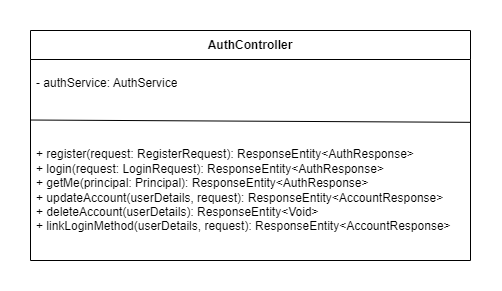

The diagram above was exported from draw.io. Its source (the exported page's mxGraphModel, read from the mxfile embedded in the PNG):
<mxGraphModel dx="1458" dy="785" grid="1" gridSize="10" guides="1" tooltips="1" connect="1" arrows="1" fold="1" page="1" pageScale="1" pageWidth="850" pageHeight="1100" math="0" shadow="0">
  <root>
    <mxCell id="0" />
    <mxCell id="1" parent="0" />
    <mxCell id="EJ_hSI31w8oW7OB0woRq-1" parent="1" style="swimlane;fontStyle=1;align=center;verticalAlign=middle;childLayout=stackLayout;horizontal=1;startSize=29;horizontalStack=0;resizeParent=1;resizeParentMax=0;resizeLast=0;collapsible=0;marginBottom=0;html=1;whiteSpace=wrap;" value="AuthController" vertex="1">
      <mxGeometry height="230" width="440" x="260" y="210" as="geometry" />
    </mxCell>
    <mxCell id="EJ_hSI31w8oW7OB0woRq-2" parent="EJ_hSI31w8oW7OB0woRq-1" style="text;html=1;strokeColor=none;fillColor=none;align=left;verticalAlign=middle;spacingLeft=4;spacingRight=4;overflow=hidden;rotatable=0;points=[[0,0.5],[1,0.5]];portConstraint=eastwest;whiteSpace=wrap;" value="- authService: AuthService&lt;div&gt;&lt;br/&gt;&lt;/div&gt;" vertex="1">
      <mxGeometry height="61" width="440" y="29" as="geometry" />
    </mxCell>
    <mxCell id="EJ_hSI31w8oW7OB0woRq-4" edge="1" parent="EJ_hSI31w8oW7OB0woRq-1" style="endArrow=none;html=1;rounded=0;entryX=1;entryY=0.013;entryDx=0;entryDy=0;entryPerimeter=0;" target="EJ_hSI31w8oW7OB0woRq-3" value="">
      <mxGeometry height="50" relative="1" width="50" as="geometry">
        <mxPoint y="89.51999999999998" as="sourcePoint" />
        <mxPoint x="160" y="89.51999999999998" as="targetPoint" />
      </mxGeometry>
    </mxCell>
    <mxCell id="EJ_hSI31w8oW7OB0woRq-3" parent="EJ_hSI31w8oW7OB0woRq-1" style="text;html=1;strokeColor=none;fillColor=none;align=left;verticalAlign=middle;spacingLeft=4;spacingRight=4;overflow=hidden;rotatable=0;points=[[0,0.5],[1,0.5]];portConstraint=eastwest;whiteSpace=wrap;" value="+ register(request: RegisterRequest): ResponseEntity&amp;lt;AuthResponse&amp;gt;&lt;br&gt;+ login(request: LoginRequest): ResponseEntity&amp;lt;AuthResponse&amp;gt;&lt;br&gt;+ getMe(principal: Principal): ResponseEntity&amp;lt;AuthResponse&amp;gt;&lt;br&gt;+ updateAccount(userDetails, request): ResponseEntity&amp;lt;AccountResponse&amp;gt;&lt;br&gt;+ deleteAccount(userDetails): ResponseEntity&amp;lt;Void&amp;gt;&lt;br&gt;+ linkLoginMethod(userDetails, request): ResponseEntity&amp;lt;AccountResponse&amp;gt;" vertex="1">
      <mxGeometry height="140" width="440" y="90" as="geometry" />
    </mxCell>
  </root>
</mxGraphModel>